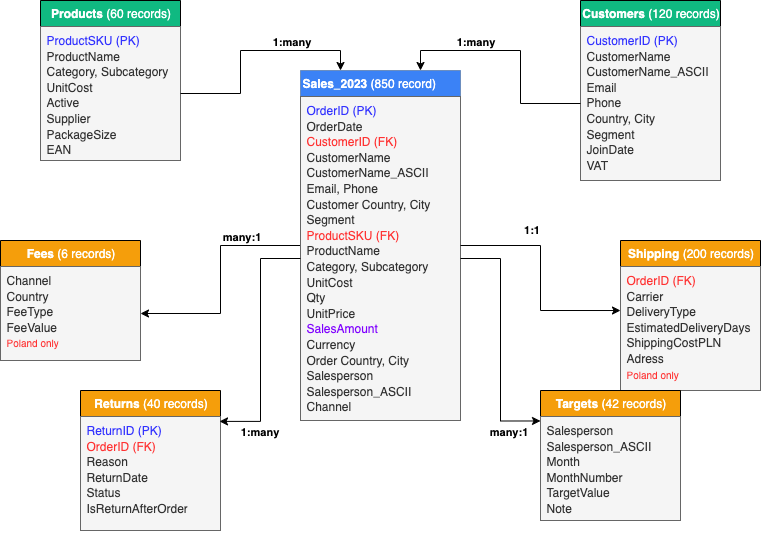

The diagram above was exported from draw.io. Its source (the exported page's mxGraphModel, read from the mxfile embedded in the PNG):
<mxGraphModel dx="706" dy="576" grid="1" gridSize="10" guides="1" tooltips="1" connect="1" arrows="1" fold="1" page="1" pageScale="1" pageWidth="827" pageHeight="1169" math="0" shadow="0">
  <root>
    <mxCell id="0" />
    <mxCell id="1" parent="0" />
    <mxCell id="KAXz26cVpN7HooChH77v-63" style="edgeStyle=orthogonalEdgeStyle;rounded=0;orthogonalLoop=1;jettySize=auto;html=1;exitX=0;exitY=0.5;exitDx=0;exitDy=0;" parent="1" source="KAXz26cVpN7HooChH77v-15" target="KAXz26cVpN7HooChH77v-31" edge="1">
      <mxGeometry relative="1" as="geometry" />
    </mxCell>
    <mxCell id="KAXz26cVpN7HooChH77v-74" value="many:1" style="edgeLabel;html=1;align=center;verticalAlign=middle;resizable=0;points=[];fontStyle=1" parent="KAXz26cVpN7HooChH77v-63" vertex="1" connectable="0">
      <mxGeometry x="-0.4733" y="-3" relative="1" as="geometry">
        <mxPoint y="-7" as="offset" />
      </mxGeometry>
    </mxCell>
    <mxCell id="KAXz26cVpN7HooChH77v-15" value="&lt;font style=&quot;color: rgb(255, 255, 255);&quot;&gt;&lt;b style=&quot;&quot;&gt;Sales_2023 &lt;/b&gt;(850 record)&lt;/font&gt;" style="swimlane;fontStyle=0;childLayout=stackLayout;horizontal=1;startSize=26;fillColor=#3B82F6;horizontalStack=0;resizeParent=1;resizeParentMax=0;resizeLast=0;collapsible=1;marginBottom=0;html=1;strokeColor=#6c8ebf;align=left;" parent="1" vertex="1">
      <mxGeometry x="320" y="110" width="160" height="350" as="geometry" />
    </mxCell>
    <mxCell id="KAXz26cVpN7HooChH77v-16" value="&lt;div style=&quot;line-height: 130%;&quot;&gt;&lt;font style=&quot;color: rgb(51, 51, 255);&quot;&gt;OrderID (PK)&lt;/font&gt;&lt;div&gt;OrderDate&lt;/div&gt;&lt;div&gt;&lt;font style=&quot;color: rgb(255, 51, 51);&quot;&gt;CustomerID (FK)&lt;/font&gt;&lt;/div&gt;&lt;div&gt;CustomerName&lt;/div&gt;&lt;div&gt;CustomerName_ASCII&lt;/div&gt;&lt;div&gt;Email, Phone&lt;/div&gt;&lt;div&gt;Customer Country, City&lt;/div&gt;&lt;div&gt;Segment&lt;/div&gt;&lt;div&gt;&lt;font style=&quot;color: rgb(255, 51, 51);&quot;&gt;ProductSKU (FK)&lt;/font&gt;&lt;/div&gt;&lt;div&gt;ProductName&lt;/div&gt;&lt;div&gt;Category, Subcategory&lt;/div&gt;&lt;div&gt;UnitCost&lt;/div&gt;&lt;div&gt;Qty&lt;/div&gt;&lt;div&gt;UnitPrice&lt;/div&gt;&lt;div&gt;&lt;font style=&quot;color: rgb(127, 0, 255);&quot;&gt;SalesAmount&lt;/font&gt;&lt;/div&gt;&lt;div&gt;Currency&lt;/div&gt;&lt;div&gt;Order Country, City&lt;/div&gt;&lt;div&gt;Salesperson&lt;/div&gt;&lt;div&gt;Salesperson_ASCII&lt;/div&gt;&lt;div&gt;Channel&lt;/div&gt;&lt;div&gt;&lt;/div&gt;&lt;/div&gt;" style="text;strokeColor=#666666;fillColor=#f5f5f5;align=left;verticalAlign=top;spacingLeft=4;spacingRight=4;overflow=hidden;rotatable=0;points=[[0,0.5],[1,0.5]];portConstraint=eastwest;whiteSpace=wrap;html=1;fontColor=#333333;" parent="KAXz26cVpN7HooChH77v-15" vertex="1">
      <mxGeometry y="26" width="160" height="324" as="geometry" />
    </mxCell>
    <mxCell id="KAXz26cVpN7HooChH77v-22" value="&lt;font style=&quot;color: rgb(255, 255, 255);&quot;&gt;&lt;b&gt;Products &lt;/b&gt;(60 records)&lt;/font&gt;" style="swimlane;fontStyle=0;childLayout=stackLayout;horizontal=1;startSize=26;fillColor=#10B981;horizontalStack=0;resizeParent=1;resizeParentMax=0;resizeLast=0;collapsible=1;marginBottom=0;html=1;" parent="1" vertex="1">
      <mxGeometry x="60" y="40" width="140" height="160" as="geometry" />
    </mxCell>
    <mxCell id="KAXz26cVpN7HooChH77v-23" value="&lt;div style=&quot;line-height: 130%;&quot;&gt;&lt;font style=&quot;color: rgb(51, 51, 255);&quot;&gt;ProductSKU (PK)&lt;/font&gt;&lt;div&gt;ProductName&lt;/div&gt;&lt;div&gt;Category, Subcategory&lt;/div&gt;&lt;div&gt;UnitCost&lt;/div&gt;&lt;div&gt;Active&lt;/div&gt;&lt;div&gt;Supplier&lt;/div&gt;&lt;div&gt;PackageSize&lt;/div&gt;&lt;div&gt;EAN&lt;/div&gt;&lt;div&gt;&lt;/div&gt;&lt;/div&gt;" style="text;strokeColor=#666666;fillColor=#f5f5f5;align=left;verticalAlign=top;spacingLeft=4;spacingRight=4;overflow=hidden;rotatable=0;points=[[0,0.5],[1,0.5]];portConstraint=eastwest;whiteSpace=wrap;html=1;fontColor=#333333;" parent="KAXz26cVpN7HooChH77v-22" vertex="1">
      <mxGeometry y="26" width="140" height="134" as="geometry" />
    </mxCell>
    <mxCell id="KAXz26cVpN7HooChH77v-26" value="&lt;font style=&quot;color: rgb(255, 255, 255);&quot;&gt;&lt;b&gt;Customers &lt;/b&gt;(120 records)&lt;/font&gt;" style="swimlane;fontStyle=0;childLayout=stackLayout;horizontal=1;startSize=26;fillColor=#10B981;horizontalStack=0;resizeParent=1;resizeParentMax=0;resizeLast=0;collapsible=1;marginBottom=0;html=1;" parent="1" vertex="1">
      <mxGeometry x="600" y="40" width="140" height="180" as="geometry" />
    </mxCell>
    <mxCell id="KAXz26cVpN7HooChH77v-27" value="&lt;div style=&quot;line-height: 130%;&quot;&gt;&lt;font style=&quot;color: rgb(51, 51, 255);&quot;&gt;CustomerID (PK)&lt;/font&gt;&lt;div&gt;CustomerName&lt;/div&gt;&lt;div&gt;CustomerName_ASCII&lt;/div&gt;&lt;div&gt;Email&lt;/div&gt;&lt;div&gt;Phone&lt;/div&gt;&lt;div&gt;Country, City&lt;/div&gt;&lt;div&gt;Segment&lt;/div&gt;&lt;div&gt;JoinDate&lt;/div&gt;&lt;div&gt;VAT&lt;/div&gt;&lt;/div&gt;" style="text;strokeColor=#666666;fillColor=#f5f5f5;align=left;verticalAlign=top;spacingLeft=4;spacingRight=4;overflow=hidden;rotatable=0;points=[[0,0.5],[1,0.5]];portConstraint=eastwest;whiteSpace=wrap;html=1;fontColor=#333333;" parent="KAXz26cVpN7HooChH77v-26" vertex="1">
      <mxGeometry y="26" width="140" height="154" as="geometry" />
    </mxCell>
    <mxCell id="KAXz26cVpN7HooChH77v-30" value="&lt;font style=&quot;color: rgb(255, 255, 255);&quot;&gt;&lt;b&gt;Fees&lt;/b&gt; (6 records)&lt;/font&gt;" style="swimlane;fontStyle=0;childLayout=stackLayout;horizontal=1;startSize=26;fillColor=#F59E0B;horizontalStack=0;resizeParent=1;resizeParentMax=0;resizeLast=0;collapsible=1;marginBottom=0;html=1;swimlaneFillColor=none;" parent="1" vertex="1">
      <mxGeometry x="20" y="280" width="140" height="120" as="geometry" />
    </mxCell>
    <mxCell id="KAXz26cVpN7HooChH77v-31" value="&lt;div style=&quot;line-height: 130%;&quot;&gt;Channel&lt;div&gt;Country&lt;/div&gt;&lt;div&gt;FeeType&lt;/div&gt;&lt;div&gt;FeeValue&lt;/div&gt;&lt;div&gt;&lt;font style=&quot;font-size: 10px; color: rgb(255, 51, 51);&quot;&gt;Poland only&lt;/font&gt;&lt;/div&gt;&lt;/div&gt;" style="text;strokeColor=#666666;fillColor=#f5f5f5;align=left;verticalAlign=top;spacingLeft=4;spacingRight=4;overflow=hidden;rotatable=0;points=[[0,0.5],[1,0.5]];portConstraint=eastwest;whiteSpace=wrap;html=1;fontColor=#333333;" parent="KAXz26cVpN7HooChH77v-30" vertex="1">
      <mxGeometry y="26" width="140" height="94" as="geometry" />
    </mxCell>
    <mxCell id="KAXz26cVpN7HooChH77v-34" value="&lt;font style=&quot;color: rgb(255, 255, 255);&quot;&gt;&lt;b&gt;Returns&lt;/b&gt; (40 records)&lt;/font&gt;" style="swimlane;fontStyle=0;childLayout=stackLayout;horizontal=1;startSize=26;fillColor=#F59E0B;horizontalStack=0;resizeParent=1;resizeParentMax=0;resizeLast=0;collapsible=1;marginBottom=0;html=1;" parent="1" vertex="1">
      <mxGeometry x="100" y="430" width="140" height="140" as="geometry" />
    </mxCell>
    <mxCell id="KAXz26cVpN7HooChH77v-35" value="&lt;div style=&quot;line-height: 130%;&quot;&gt;&lt;font style=&quot;color: rgb(51, 51, 255);&quot;&gt;ReturnID (PK)&lt;/font&gt;&lt;div&gt;&lt;font style=&quot;color: rgb(255, 51, 51);&quot;&gt;OrderID (FK)&lt;/font&gt;&lt;/div&gt;&lt;div&gt;Reason&lt;/div&gt;&lt;div&gt;ReturnDate&lt;/div&gt;&lt;div&gt;Status&lt;/div&gt;&lt;div&gt;IsReturnAfterOrder&lt;/div&gt;&lt;/div&gt;" style="text;align=left;verticalAlign=top;spacingLeft=4;spacingRight=4;overflow=hidden;rotatable=0;points=[[0,0.5],[1,0.5]];portConstraint=eastwest;whiteSpace=wrap;html=1;fillColor=#f5f5f5;fontColor=#333333;strokeColor=#666666;" parent="KAXz26cVpN7HooChH77v-34" vertex="1">
      <mxGeometry y="26" width="140" height="114" as="geometry" />
    </mxCell>
    <mxCell id="KAXz26cVpN7HooChH77v-38" value="&lt;font style=&quot;color: rgb(255, 255, 255);&quot;&gt;&lt;b&gt;Shipping&lt;/b&gt; (200 records)&lt;/font&gt;" style="swimlane;fontStyle=0;childLayout=stackLayout;horizontal=1;startSize=26;fillColor=#F59E0B;horizontalStack=0;resizeParent=1;resizeParentMax=0;resizeLast=0;collapsible=1;marginBottom=0;html=1;" parent="1" vertex="1">
      <mxGeometry x="640" y="280" width="140" height="150" as="geometry" />
    </mxCell>
    <mxCell id="KAXz26cVpN7HooChH77v-39" value="&lt;div style=&quot;line-height: 130%;&quot;&gt;&lt;font style=&quot;color: rgb(255, 51, 51);&quot;&gt;OrderID (FK)&lt;/font&gt;&lt;div&gt;Carrier&lt;/div&gt;&lt;div&gt;DeliveryType&lt;/div&gt;&lt;div&gt;EstimatedDeliveryDays&lt;/div&gt;&lt;div&gt;ShippingCostPLN&lt;/div&gt;&lt;div&gt;Adress&lt;/div&gt;&lt;div&gt;&lt;font style=&quot;color: rgb(255, 51, 51); font-size: 10px;&quot;&gt;Poland only&lt;/font&gt;&lt;/div&gt;&lt;/div&gt;" style="text;strokeColor=#666666;fillColor=#f5f5f5;align=left;verticalAlign=top;spacingLeft=4;spacingRight=4;overflow=hidden;rotatable=0;points=[[0,0.5],[1,0.5]];portConstraint=eastwest;whiteSpace=wrap;html=1;fontColor=#333333;" parent="KAXz26cVpN7HooChH77v-38" vertex="1">
      <mxGeometry y="26" width="140" height="124" as="geometry" />
    </mxCell>
    <mxCell id="KAXz26cVpN7HooChH77v-42" value="&lt;font style=&quot;color: rgb(255, 255, 255);&quot;&gt;&lt;b&gt;Targets&lt;/b&gt; (42 records)&lt;/font&gt;" style="swimlane;fontStyle=0;childLayout=stackLayout;horizontal=1;startSize=26;fillColor=#F59E0B;horizontalStack=0;resizeParent=1;resizeParentMax=0;resizeLast=0;collapsible=1;marginBottom=0;html=1;" parent="1" vertex="1">
      <mxGeometry x="560" y="430" width="140" height="130" as="geometry" />
    </mxCell>
    <mxCell id="KAXz26cVpN7HooChH77v-43" value="&lt;div style=&quot;line-height: 130%;&quot;&gt;Salesperson&lt;/div&gt;&lt;div style=&quot;line-height: 130%;&quot;&gt;Salesperson_ASCII&lt;br&gt;&lt;div&gt;Month&lt;/div&gt;&lt;div&gt;MonthNumber&lt;/div&gt;&lt;div&gt;TargetValue&lt;/div&gt;&lt;div&gt;Note&lt;/div&gt;&lt;/div&gt;" style="text;strokeColor=#666666;fillColor=#f5f5f5;align=left;verticalAlign=top;spacingLeft=4;spacingRight=4;overflow=hidden;rotatable=0;points=[[0,0.5],[1,0.5]];portConstraint=eastwest;whiteSpace=wrap;html=1;fontColor=#333333;" parent="KAXz26cVpN7HooChH77v-42" vertex="1">
      <mxGeometry y="26" width="140" height="104" as="geometry" />
    </mxCell>
    <mxCell id="KAXz26cVpN7HooChH77v-64" style="edgeStyle=orthogonalEdgeStyle;rounded=0;orthogonalLoop=1;jettySize=auto;html=1;entryX=0.993;entryY=0.043;entryDx=0;entryDy=0;entryPerimeter=0;" parent="1" source="KAXz26cVpN7HooChH77v-16" target="KAXz26cVpN7HooChH77v-35" edge="1">
      <mxGeometry relative="1" as="geometry" />
    </mxCell>
    <mxCell id="KAXz26cVpN7HooChH77v-75" value="1:many" style="edgeLabel;html=1;align=center;verticalAlign=middle;resizable=0;points=[];fontStyle=1" parent="KAXz26cVpN7HooChH77v-64" vertex="1" connectable="0">
      <mxGeometry x="0.7753" relative="1" as="geometry">
        <mxPoint x="12" y="10" as="offset" />
      </mxGeometry>
    </mxCell>
    <mxCell id="KAXz26cVpN7HooChH77v-66" style="edgeStyle=orthogonalEdgeStyle;rounded=0;orthogonalLoop=1;jettySize=auto;html=1;entryX=0;entryY=0.355;entryDx=0;entryDy=0;entryPerimeter=0;" parent="1" source="KAXz26cVpN7HooChH77v-15" target="KAXz26cVpN7HooChH77v-39" edge="1">
      <mxGeometry relative="1" as="geometry" />
    </mxCell>
    <mxCell id="KAXz26cVpN7HooChH77v-72" value="1:1" style="edgeLabel;html=1;align=center;verticalAlign=middle;resizable=0;points=[];fontStyle=1" parent="KAXz26cVpN7HooChH77v-66" vertex="1" connectable="0">
      <mxGeometry x="-0.0083" y="3" relative="1" as="geometry">
        <mxPoint x="-13" y="-49" as="offset" />
      </mxGeometry>
    </mxCell>
    <mxCell id="KAXz26cVpN7HooChH77v-68" style="edgeStyle=orthogonalEdgeStyle;rounded=0;orthogonalLoop=1;jettySize=auto;html=1;entryX=0;entryY=0.043;entryDx=0;entryDy=0;entryPerimeter=0;" parent="1" source="KAXz26cVpN7HooChH77v-16" target="KAXz26cVpN7HooChH77v-43" edge="1">
      <mxGeometry relative="1" as="geometry" />
    </mxCell>
    <mxCell id="KAXz26cVpN7HooChH77v-77" value="many:1" style="edgeLabel;html=1;align=center;verticalAlign=middle;resizable=0;points=[];fontStyle=1" parent="KAXz26cVpN7HooChH77v-68" vertex="1" connectable="0">
      <mxGeometry x="0.7354" relative="1" as="geometry">
        <mxPoint y="10" as="offset" />
      </mxGeometry>
    </mxCell>
    <mxCell id="KAXz26cVpN7HooChH77v-69" style="edgeStyle=orthogonalEdgeStyle;rounded=0;orthogonalLoop=1;jettySize=auto;html=1;entryX=0.25;entryY=0;entryDx=0;entryDy=0;" parent="1" source="KAXz26cVpN7HooChH77v-23" target="KAXz26cVpN7HooChH77v-15" edge="1">
      <mxGeometry relative="1" as="geometry" />
    </mxCell>
    <mxCell id="KAXz26cVpN7HooChH77v-73" value="1:many" style="edgeLabel;html=1;align=center;verticalAlign=middle;resizable=0;points=[];fontStyle=1" parent="KAXz26cVpN7HooChH77v-69" vertex="1" connectable="0">
      <mxGeometry x="0.139" y="-1" relative="1" as="geometry">
        <mxPoint x="26" y="-11" as="offset" />
      </mxGeometry>
    </mxCell>
    <mxCell id="KAXz26cVpN7HooChH77v-70" style="edgeStyle=orthogonalEdgeStyle;rounded=0;orthogonalLoop=1;jettySize=auto;html=1;entryX=0.75;entryY=0;entryDx=0;entryDy=0;" parent="1" source="KAXz26cVpN7HooChH77v-27" target="KAXz26cVpN7HooChH77v-15" edge="1">
      <mxGeometry relative="1" as="geometry" />
    </mxCell>
    <mxCell id="KAXz26cVpN7HooChH77v-71" value="&lt;span style=&quot;background-color: rgb(255, 255, 255);&quot;&gt;1:many&lt;/span&gt;" style="edgeLabel;html=1;align=center;verticalAlign=middle;resizable=0;points=[];fontStyle=1" parent="KAXz26cVpN7HooChH77v-70" vertex="1" connectable="0">
      <mxGeometry x="0.1031" y="3" relative="1" as="geometry">
        <mxPoint x="-30" y="-13" as="offset" />
      </mxGeometry>
    </mxCell>
  </root>
</mxGraphModel>